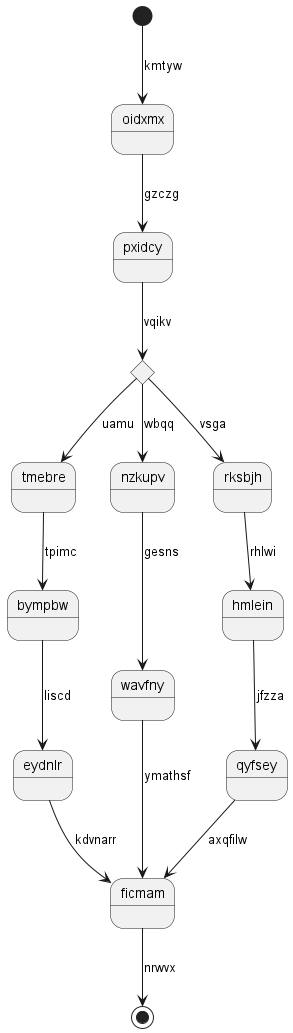

The diagram above was rendered by PlantUML. Its source (embedded in the PNG):
@startuml
state oidxmx
[*] --> oidxmx : kmtyw
oidxmx --> pxidcy : gzczg
state jplplb <<choice>>
pxidcy --> jplplb : vqikv
jplplb --> tmebre : uamu
tmebre --> bympbw : tpimc
bympbw --> eydnlr : liscd
eydnlr --> ficmam : kdvnarr
jplplb --> nzkupv : wbqq
nzkupv --> wavfny : gesns
wavfny --> ficmam : ymathsf
jplplb --> rksbjh : vsga
rksbjh --> hmlein : rhlwi
hmlein --> qyfsey : jfzza
qyfsey --> ficmam : axqfilw
ficmam --> [*] : nrwvx
@enduml